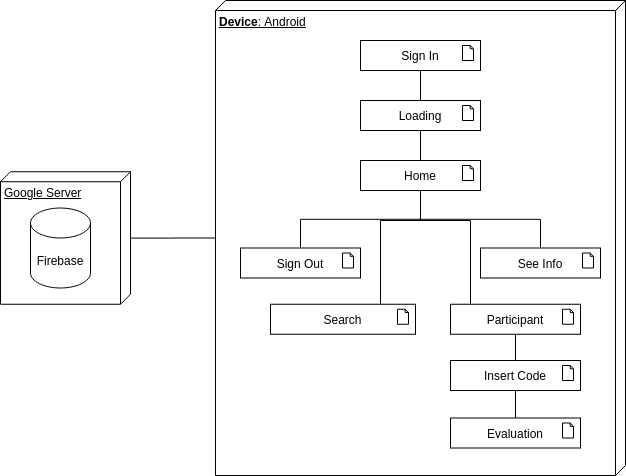

The diagram above was exported from draw.io. Its source (the exported page's mxGraphModel, read from the mxfile embedded in the PNG):
<mxGraphModel dx="4127" dy="1872" grid="1" gridSize="10" guides="1" tooltips="1" connect="1" arrows="1" fold="1" page="1" pageScale="1" pageWidth="850" pageHeight="1100" math="0" shadow="0">
  <root>
    <mxCell id="0" />
    <mxCell id="1" parent="0" />
    <mxCell id="FvM42rF1Z2ahb46T3o1m-13" style="edgeStyle=orthogonalEdgeStyle;rounded=0;orthogonalLoop=1;jettySize=auto;html=1;endArrow=none;endFill=0;" parent="1" source="FvM42rF1Z2ahb46T3o1m-3" target="FvM42rF1Z2ahb46T3o1m-9" edge="1">
      <mxGeometry relative="1" as="geometry" />
    </mxCell>
    <mxCell id="FvM42rF1Z2ahb46T3o1m-3" value="&lt;b&gt;Device&lt;/b&gt;: Android" style="verticalAlign=top;align=left;spacingTop=8;spacingLeft=2;spacingRight=12;shape=cube;size=10;direction=south;fontStyle=4;html=1;" parent="1" vertex="1">
      <mxGeometry x="-2185" y="-1020" width="410" height="475" as="geometry" />
    </mxCell>
    <mxCell id="FvM42rF1Z2ahb46T3o1m-9" value="Google Server" style="verticalAlign=top;align=left;spacingTop=8;spacingLeft=2;spacingRight=12;shape=cube;size=10;direction=south;fontStyle=4;html=1;" parent="1" vertex="1">
      <mxGeometry x="-2400" y="-848.75" width="130" height="132.5" as="geometry" />
    </mxCell>
    <mxCell id="FvM42rF1Z2ahb46T3o1m-25" value="Firebase" style="shape=cylinder3;whiteSpace=wrap;html=1;boundedLbl=1;backgroundOutline=1;size=15;" parent="1" vertex="1">
      <mxGeometry x="-2370" y="-812.5" width="60" height="80" as="geometry" />
    </mxCell>
    <mxCell id="f6STZXxaE4b6N5lD1j2t-26" value="Sign In" style="html=1;outlineConnect=0;whiteSpace=wrap;shape=mxgraph.archimate.application;appType=artifact" parent="1" vertex="1">
      <mxGeometry x="-2040" y="-980" width="120" height="30" as="geometry" />
    </mxCell>
    <mxCell id="f6STZXxaE4b6N5lD1j2t-27" style="edgeStyle=orthogonalEdgeStyle;rounded=0;orthogonalLoop=1;jettySize=auto;html=1;endArrow=none;endFill=0;" parent="1" source="f6STZXxaE4b6N5lD1j2t-28" target="f6STZXxaE4b6N5lD1j2t-26" edge="1">
      <mxGeometry relative="1" as="geometry" />
    </mxCell>
    <mxCell id="f6STZXxaE4b6N5lD1j2t-28" value="Loading" style="html=1;outlineConnect=0;whiteSpace=wrap;shape=mxgraph.archimate.application;appType=artifact" parent="1" vertex="1">
      <mxGeometry x="-2040" y="-920" width="120" height="30" as="geometry" />
    </mxCell>
    <mxCell id="f6STZXxaE4b6N5lD1j2t-29" style="edgeStyle=orthogonalEdgeStyle;rounded=0;orthogonalLoop=1;jettySize=auto;html=1;endArrow=none;endFill=0;" parent="1" source="f6STZXxaE4b6N5lD1j2t-32" target="f6STZXxaE4b6N5lD1j2t-28" edge="1">
      <mxGeometry relative="1" as="geometry" />
    </mxCell>
    <mxCell id="Ag7dS_B_Si0DAgrGE9_R-3" style="edgeStyle=orthogonalEdgeStyle;rounded=0;orthogonalLoop=1;jettySize=auto;html=1;endArrow=none;endFill=0;" edge="1" parent="1" source="f6STZXxaE4b6N5lD1j2t-32" target="f6STZXxaE4b6N5lD1j2t-42">
      <mxGeometry relative="1" as="geometry" />
    </mxCell>
    <mxCell id="Ag7dS_B_Si0DAgrGE9_R-4" style="edgeStyle=orthogonalEdgeStyle;rounded=0;orthogonalLoop=1;jettySize=auto;html=1;endArrow=none;endFill=0;" edge="1" parent="1" source="f6STZXxaE4b6N5lD1j2t-32" target="f6STZXxaE4b6N5lD1j2t-34">
      <mxGeometry relative="1" as="geometry" />
    </mxCell>
    <mxCell id="Ag7dS_B_Si0DAgrGE9_R-5" style="edgeStyle=orthogonalEdgeStyle;rounded=0;orthogonalLoop=1;jettySize=auto;html=1;endArrow=none;endFill=0;" edge="1" parent="1" source="f6STZXxaE4b6N5lD1j2t-32" target="f6STZXxaE4b6N5lD1j2t-41">
      <mxGeometry relative="1" as="geometry">
        <Array as="points">
          <mxPoint x="-1980" y="-800" />
          <mxPoint x="-2020" y="-800" />
        </Array>
      </mxGeometry>
    </mxCell>
    <mxCell id="Ag7dS_B_Si0DAgrGE9_R-8" style="edgeStyle=orthogonalEdgeStyle;rounded=0;orthogonalLoop=1;jettySize=auto;html=1;endArrow=none;endFill=0;" edge="1" parent="1" source="f6STZXxaE4b6N5lD1j2t-32" target="f6STZXxaE4b6N5lD1j2t-37">
      <mxGeometry relative="1" as="geometry">
        <Array as="points">
          <mxPoint x="-1980" y="-800" />
          <mxPoint x="-1930" y="-800" />
        </Array>
      </mxGeometry>
    </mxCell>
    <mxCell id="f6STZXxaE4b6N5lD1j2t-32" value="Home" style="html=1;outlineConnect=0;whiteSpace=wrap;shape=mxgraph.archimate.application;appType=artifact" parent="1" vertex="1">
      <mxGeometry x="-2040" y="-860" width="120" height="30" as="geometry" />
    </mxCell>
    <mxCell id="f6STZXxaE4b6N5lD1j2t-34" value="See Info" style="html=1;outlineConnect=0;whiteSpace=wrap;shape=mxgraph.archimate.application;appType=artifact" parent="1" vertex="1">
      <mxGeometry x="-1920" y="-772.5" width="120" height="30" as="geometry" />
    </mxCell>
    <mxCell id="Ag7dS_B_Si0DAgrGE9_R-6" style="edgeStyle=orthogonalEdgeStyle;rounded=0;orthogonalLoop=1;jettySize=auto;html=1;entryX=0.5;entryY=0;entryDx=0;entryDy=0;entryPerimeter=0;endArrow=none;endFill=0;" edge="1" parent="1" source="f6STZXxaE4b6N5lD1j2t-37" target="f6STZXxaE4b6N5lD1j2t-40">
      <mxGeometry relative="1" as="geometry" />
    </mxCell>
    <mxCell id="f6STZXxaE4b6N5lD1j2t-37" value="Participant" style="html=1;outlineConnect=0;whiteSpace=wrap;shape=mxgraph.archimate.application;appType=artifact" parent="1" vertex="1">
      <mxGeometry x="-1950" y="-716.25" width="130" height="30" as="geometry" />
    </mxCell>
    <mxCell id="f6STZXxaE4b6N5lD1j2t-38" value="&lt;div&gt;Evaluation&lt;/div&gt;" style="html=1;outlineConnect=0;whiteSpace=wrap;shape=mxgraph.archimate.application;appType=artifact" parent="1" vertex="1">
      <mxGeometry x="-1950" y="-602.5" width="130" height="30" as="geometry" />
    </mxCell>
    <mxCell id="Ag7dS_B_Si0DAgrGE9_R-7" style="edgeStyle=orthogonalEdgeStyle;rounded=0;orthogonalLoop=1;jettySize=auto;html=1;endArrow=none;endFill=0;" edge="1" parent="1" source="f6STZXxaE4b6N5lD1j2t-40" target="f6STZXxaE4b6N5lD1j2t-38">
      <mxGeometry relative="1" as="geometry" />
    </mxCell>
    <mxCell id="f6STZXxaE4b6N5lD1j2t-40" value="Insert Code" style="html=1;outlineConnect=0;whiteSpace=wrap;shape=mxgraph.archimate.application;appType=artifact" parent="1" vertex="1">
      <mxGeometry x="-1950" y="-660" width="130" height="30" as="geometry" />
    </mxCell>
    <mxCell id="f6STZXxaE4b6N5lD1j2t-41" value="Search" style="html=1;outlineConnect=0;whiteSpace=wrap;shape=mxgraph.archimate.application;appType=artifact" parent="1" vertex="1">
      <mxGeometry x="-2130" y="-716.25" width="145" height="30" as="geometry" />
    </mxCell>
    <mxCell id="f6STZXxaE4b6N5lD1j2t-42" value="Sign Out" style="html=1;outlineConnect=0;whiteSpace=wrap;shape=mxgraph.archimate.application;appType=artifact" parent="1" vertex="1">
      <mxGeometry x="-2160" y="-772.5" width="120" height="30" as="geometry" />
    </mxCell>
  </root>
</mxGraphModel>